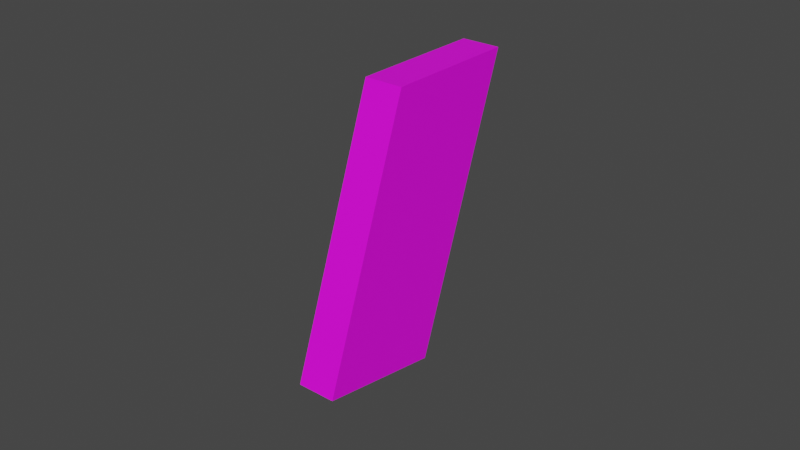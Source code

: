 # Source: M1911_Magazine.blend  (saved by Blender 2.82.7; exported with 4.5.12 LTS)
import bpy
from mathutils import Matrix  # noqa: F401  (used for matrix-valued properties, if any)

bpy.ops.wm.read_factory_settings(use_empty=True)
scene = bpy.context.scene
scene.name = 'Scene'

# ---- images (referenced by path relative to the original .blend; pixels are not part of the script)
import os
ASSET_DIR = os.environ.get("B2B_ASSET_DIR", "")  # directory of the original .blend (textures are referenced by path, not embedded)
HERE = os.path.dirname(os.path.abspath(__file__))  # packed textures are extracted next to this script under _unpacked/

def load_image(name, relpath, width, height, colorspace="sRGB"):
    """Load a texture the original file referenced (path relative to the .blend, or extracted next to this script)."""
    p = next((c for c in (os.path.join(HERE, relpath), os.path.join(ASSET_DIR, relpath)) if relpath and os.path.exists(c)), "")
    if p:
        img = bpy.data.images.load(p, check_existing=True)
        img.name = name
    else:  # same state as the original file: an image datablock whose file is absent (Cycles renders it pink)
        img = bpy.data.images.new(name, width, height)
        img.source = "FILE"
        img.filepath = "//" + (relpath or name)
    img.colorspace_settings.name = colorspace
    return img
img_m1911magazine_texture_png_001 = load_image('M1911Magazine_Texture.png.001', 'M1911Magazine_Texture.png', 1024, 1024, 'sRGB')

# ---- materials (node trees are filled in below, after node groups)
mat_magazine = bpy.data.materials.new('Magazine')
mat_magazine.use_transparent_shadow = False

# ---- material node trees
mat_magazine.use_nodes = True; mat_magazine.node_tree.nodes.clear()
_N = mat_magazine.node_tree.nodes; _L = mat_magazine.node_tree.links
n0 = _N.new('ShaderNodeOutputMaterial'); n0.name = 'Material Output'; n0.location = (300, 300)
n1 = _N.new('ShaderNodeBsdfPrincipled'); n1.name = 'Principled BSDF'; n1.location = (10, 300)
n1.distribution = 'GGX'
n1.subsurface_method = 'BURLEY'
n1.inputs[3].default_value = 1.45
n1.inputs[27].default_value = (0.0, 0.0, 0.0, 1.0)
n1.inputs[28].default_value = 1.0
n2 = _N.new('ShaderNodeTexImage'); n2.name = 'Image Texture'; n2.location = (-280, 280)
n2.image = img_m1911magazine_texture_png_001
n2.interpolation = 'Closest'
_L.new(n1.outputs[0], n0.inputs[0])
_L.new(n2.outputs[0], n1.inputs[0])
n0.is_active_output = True

# ---- world
world_world = bpy.data.worlds.new('World'); scene.world = world_world
world_world.use_nodes = True; world_world.node_tree.nodes.clear()
_N = world_world.node_tree.nodes; _L = world_world.node_tree.links
n0 = _N.new('ShaderNodeOutputWorld'); n0.name = 'World Output'; n0.location = (300, 300)
n1 = _N.new('ShaderNodeBackground'); n1.name = 'Background'; n1.location = (10, 300)
n1.inputs[0].default_value = (0.05088, 0.05088, 0.05088, 1.0)
_L.new(n1.outputs[0], n0.inputs[0])
n0.is_active_output = True
world_world.color = (0.05088, 0.05088, 0.05088)
world_world.use_sun_shadow = False
world_world.sun_shadow_jitter_overblur = 0.0

# ---- meshes
me_cube = bpy.data.meshes.new('Cube')
me_cube.from_pydata([(-0.006334, -0.03788, -0.03838), (-0.006334, -0.007465, 0.04668), (-0.006334, 0.004027, -0.04537), (-0.006334, 0.03694, 0.04668), (0.006334, -0.03788, -0.03838), (0.006334, -0.007465, 0.04668), (0.006334, 0.004027, -0.04537), (0.006334, 0.03694, 0.04668)], [], [(0, 1, 3, 2), (2, 3, 7, 6), (6, 7, 5, 4), (4, 5, 1, 0), (2, 6, 4, 0), (7, 3, 1, 5)])
_uv = me_cube.uv_layers.new(name='UVMap')
_uv.uv.foreach_set('vector', [-0.001974, 0.155, -0.001974, 0.7577, 0.4862, 0.8574, 0.4862, 0.2052, 0.9485, 0.2056, 0.9485, 0.8535, 0.8015, 0.8535, 0.8015, 0.2056, 0.4862, 0.2052, 0.4862, 0.8574, -0.001974, 0.7577, -0.001974, 0.155, 0.539, 0.1452, 0.539, 0.8459, 0.711, 0.8459, 0.711, 0.1452, 0.04876, 0.1054, 0.04876, 0.03304, 0.4731, 0.03304, 0.4731, 0.1054, 0.4848, 0.9078, 0.4848, 0.9844, 0.01521, 0.9844, 0.01521, 0.9078])
me_cube.materials.append(mat_magazine)
me_cube.use_remesh_fix_poles = True
me_cube.use_remesh_preserve_attributes = False
me_cube.use_mirror_vertex_groups = False
me_cube.update()

# ---- objects
ob_magazine = bpy.data.objects.new('Magazine', me_cube)

# ---- transforms, parenting, visibility, modifiers, constraints
ob_magazine.location = (0.0, 0.0, 0.0)
ob_magazine.lineart.crease_threshold = 0.0

# ---- collection membership
scene.collection.objects.link(ob_magazine)

# ---- scene / render settings (as saved in the file)
scene.frame_start = 1; scene.frame_end = 250; scene.frame_set(247)
scene.render.engine = 'BLENDER_EEVEE_NEXT'
scene.cycles.use_denoising = False
scene.cycles.samples = 128
scene.cycles.sampling_pattern = 'TABULATED_SOBOL'
scene.cycles.use_adaptive_sampling = False
scene.cycles.use_light_tree = False
scene.view_settings.view_transform = 'Filmic'
bpy.context.view_layer.update()

# ---- added for rendering (the .blend has no active camera and no usable light): camera, sun
cam_auto = bpy.data.cameras.new('AutoCamera')
cam_auto.lens = 50.0
cam_auto.sensor_width = 36.0
cam_auto.clip_end = 1000.0
ob_auto_camera = bpy.data.objects.new('AutoCamera', cam_auto)
scene.collection.objects.link(ob_auto_camera)
ob_auto_camera.location = (0.185045, -0.222523, 0.148689)
ob_auto_camera.rotation_euler = (1.09748, -7.21219e-08, 0.694738)
scene.camera = ob_auto_camera
light_auto_sun = bpy.data.lights.new('AutoSun', 'SUN')
light_auto_sun.energy = 3.0
light_auto_sun.angle = 0.0523599
ob_auto_sun = bpy.data.objects.new('AutoSun', light_auto_sun)
scene.collection.objects.link(ob_auto_sun)
ob_auto_sun.rotation_euler = (0.872665, 0.174533, 0.523599)
bpy.context.view_layer.update()
